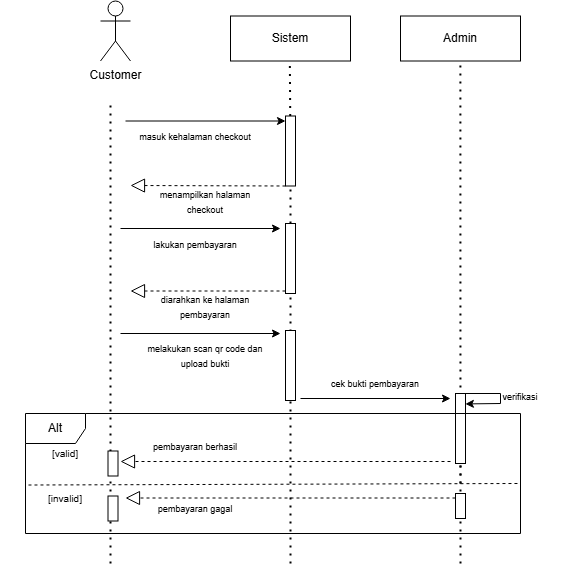

The diagram above was exported from draw.io. Its source (the exported page's mxGraphModel, read from the mxfile embedded in the PNG):
<mxGraphModel dx="2280" dy="1901" grid="1" gridSize="10" guides="1" tooltips="1" connect="1" arrows="0" fold="1" page="1" pageScale="1" pageWidth="827" pageHeight="1169" background="none" math="0" shadow="0">
  <root>
    <mxCell id="0" />
    <mxCell id="1" parent="0" />
    <mxCell id="2" value="Customer" style="shape=umlActor;verticalLabelPosition=bottom;verticalAlign=top;html=1;outlineConnect=0;" vertex="1" parent="1">
      <mxGeometry x="8630" y="-152.5" width="30" height="60" as="geometry" />
    </mxCell>
    <mxCell id="3" value="" style="endArrow=none;dashed=1;html=1;dashPattern=1 3;strokeWidth=2;rounded=0;" edge="1" parent="1">
      <mxGeometry width="50" height="50" relative="1" as="geometry">
        <mxPoint x="8640" y="410" as="sourcePoint" />
        <mxPoint x="8640" y="-52" as="targetPoint" />
      </mxGeometry>
    </mxCell>
    <mxCell id="4" value="Sistem" style="rounded=0;whiteSpace=wrap;html=1;" vertex="1" parent="1">
      <mxGeometry x="8760" y="-137.5" width="120" height="45" as="geometry" />
    </mxCell>
    <mxCell id="5" value="Admin" style="rounded=0;whiteSpace=wrap;html=1;" vertex="1" parent="1">
      <mxGeometry x="8930" y="-137.5" width="120" height="45" as="geometry" />
    </mxCell>
    <mxCell id="6" value="" style="endArrow=none;dashed=1;html=1;dashPattern=1 3;strokeWidth=2;rounded=0;" edge="1" source="11" parent="1">
      <mxGeometry width="50" height="50" relative="1" as="geometry">
        <mxPoint x="8819" y="167.5" as="sourcePoint" />
        <mxPoint x="8819.33" y="-92.5" as="targetPoint" />
      </mxGeometry>
    </mxCell>
    <mxCell id="7" value="" style="endArrow=none;dashed=1;html=1;dashPattern=1 3;strokeWidth=2;rounded=0;" edge="1" parent="1">
      <mxGeometry width="50" height="50" relative="1" as="geometry">
        <mxPoint x="8990" y="410" as="sourcePoint" />
        <mxPoint x="8989.880000000001" y="-92.5" as="targetPoint" />
      </mxGeometry>
    </mxCell>
    <mxCell id="8" value="" style="endArrow=classic;html=1;rounded=0;" edge="1" parent="1">
      <mxGeometry width="50" height="50" relative="1" as="geometry">
        <mxPoint x="8655" y="-32.5" as="sourcePoint" />
        <mxPoint x="8815" y="-32.5" as="targetPoint" />
      </mxGeometry>
    </mxCell>
    <mxCell id="9" value="&lt;font style=&quot;font-size: 9px;&quot;&gt;masuk kehalaman checkout&lt;/font&gt;" style="text;html=1;align=center;verticalAlign=middle;whiteSpace=wrap;rounded=0;" vertex="1" parent="1">
      <mxGeometry x="8660" y="-32.5" width="130" height="30" as="geometry" />
    </mxCell>
    <mxCell id="10" value="" style="endArrow=none;dashed=1;html=1;dashPattern=1 3;strokeWidth=2;rounded=0;" edge="1" source="16" target="11" parent="1">
      <mxGeometry width="50" height="50" relative="1" as="geometry">
        <mxPoint x="8819" y="220" as="sourcePoint" />
        <mxPoint x="8819.33" y="-92.5" as="targetPoint" />
      </mxGeometry>
    </mxCell>
    <mxCell id="11" value="" style="rounded=0;whiteSpace=wrap;html=1;rotation=-90;" vertex="1" parent="1">
      <mxGeometry x="8785" y="-7.5" width="70" height="10" as="geometry" />
    </mxCell>
    <mxCell id="12" value="" style="endArrow=block;dashed=1;endFill=0;endSize=12;html=1;rounded=0;exitX=0;exitY=0;exitDx=0;exitDy=0;" edge="1" source="11" parent="1">
      <mxGeometry width="160" relative="1" as="geometry">
        <mxPoint x="8984" y="47.5" as="sourcePoint" />
        <mxPoint x="8660" y="32" as="targetPoint" />
      </mxGeometry>
    </mxCell>
    <mxCell id="13" value="&lt;font style=&quot;font-size: 9px;&quot;&gt;menampilkan halaman checkout&lt;/font&gt;" style="text;html=1;align=center;verticalAlign=middle;whiteSpace=wrap;rounded=0;" vertex="1" parent="1">
      <mxGeometry x="8670" y="32.5" width="130" height="30" as="geometry" />
    </mxCell>
    <mxCell id="14" value="" style="endArrow=classic;html=1;rounded=0;" edge="1" parent="1">
      <mxGeometry width="50" height="50" relative="1" as="geometry">
        <mxPoint x="8650" y="75" as="sourcePoint" />
        <mxPoint x="8810" y="75" as="targetPoint" />
      </mxGeometry>
    </mxCell>
    <mxCell id="15" value="" style="endArrow=none;dashed=1;html=1;dashPattern=1 3;strokeWidth=2;rounded=0;" edge="1" target="16" parent="1">
      <mxGeometry width="50" height="50" relative="1" as="geometry">
        <mxPoint x="8820" y="410" as="sourcePoint" />
        <mxPoint x="8820" y="32" as="targetPoint" />
      </mxGeometry>
    </mxCell>
    <mxCell id="16" value="" style="rounded=0;whiteSpace=wrap;html=1;rotation=-90;" vertex="1" parent="1">
      <mxGeometry x="8785" y="100" width="70" height="10" as="geometry" />
    </mxCell>
    <mxCell id="17" value="&lt;font style=&quot;font-size: 9px;&quot;&gt;lakukan pembayaran&lt;/font&gt;" style="text;html=1;align=center;verticalAlign=middle;whiteSpace=wrap;rounded=0;" vertex="1" parent="1">
      <mxGeometry x="8660" y="76" width="130" height="30" as="geometry" />
    </mxCell>
    <mxCell id="18" value="" style="endArrow=block;dashed=1;endFill=0;endSize=12;html=1;rounded=0;exitX=0;exitY=0;exitDx=0;exitDy=0;" edge="1" parent="1">
      <mxGeometry width="160" relative="1" as="geometry">
        <mxPoint x="8815" y="137.5" as="sourcePoint" />
        <mxPoint x="8660" y="137.5" as="targetPoint" />
      </mxGeometry>
    </mxCell>
    <mxCell id="19" value="&lt;font style=&quot;font-size: 9px;&quot;&gt;diarahkan ke halaman pembayaran&lt;/font&gt;" style="text;html=1;align=center;verticalAlign=middle;whiteSpace=wrap;rounded=0;" vertex="1" parent="1">
      <mxGeometry x="8670" y="137.5" width="130" height="30" as="geometry" />
    </mxCell>
    <mxCell id="20" value="" style="endArrow=classic;html=1;rounded=0;" edge="1" parent="1">
      <mxGeometry width="50" height="50" relative="1" as="geometry">
        <mxPoint x="8650" y="180" as="sourcePoint" />
        <mxPoint x="8810" y="180" as="targetPoint" />
      </mxGeometry>
    </mxCell>
    <mxCell id="21" value="&lt;font style=&quot;font-size: 9px;&quot;&gt;melakukan scan qr code dan upload bukti&lt;/font&gt;" style="text;html=1;align=center;verticalAlign=middle;whiteSpace=wrap;rounded=0;" vertex="1" parent="1">
      <mxGeometry x="8670" y="187" width="130" height="30" as="geometry" />
    </mxCell>
    <mxCell id="22" value="" style="endArrow=block;dashed=1;endFill=0;endSize=12;html=1;rounded=0;" edge="1" parent="1">
      <mxGeometry width="160" relative="1" as="geometry">
        <mxPoint x="8980" y="308" as="sourcePoint" />
        <mxPoint x="8650" y="308" as="targetPoint" />
      </mxGeometry>
    </mxCell>
    <mxCell id="23" value="&lt;font style=&quot;font-size: 9px;&quot;&gt;pembayaran berhasil&lt;/font&gt;" style="text;html=1;align=center;verticalAlign=middle;whiteSpace=wrap;rounded=0;" vertex="1" parent="1">
      <mxGeometry x="8660" y="278" width="130" height="30" as="geometry" />
    </mxCell>
    <mxCell id="24" value="" style="rounded=0;whiteSpace=wrap;html=1;rotation=-90;" vertex="1" parent="1">
      <mxGeometry x="8785" y="207" width="70" height="10" as="geometry" />
    </mxCell>
    <mxCell id="25" value="" style="endArrow=classic;html=1;rounded=0;" edge="1" parent="1">
      <mxGeometry width="50" height="50" relative="1" as="geometry">
        <mxPoint x="8830" y="245.00000000000003" as="sourcePoint" />
        <mxPoint x="8980" y="245" as="targetPoint" />
      </mxGeometry>
    </mxCell>
    <mxCell id="26" value="" style="endArrow=none;dashed=1;html=1;dashPattern=1 3;strokeWidth=2;rounded=0;" edge="1" target="27" parent="1">
      <mxGeometry width="50" height="50" relative="1" as="geometry">
        <mxPoint x="8990" y="330" as="sourcePoint" />
        <mxPoint x="8989.880000000001" y="-92.5" as="targetPoint" />
      </mxGeometry>
    </mxCell>
    <mxCell id="27" value="" style="rounded=0;whiteSpace=wrap;html=1;rotation=-90;" vertex="1" parent="1">
      <mxGeometry x="8955" y="270" width="70" height="10" as="geometry" />
    </mxCell>
    <mxCell id="28" value="&lt;font style=&quot;font-size: 9px;&quot;&gt;cek bukti pembayaran&lt;/font&gt;" style="text;html=1;align=center;verticalAlign=middle;whiteSpace=wrap;rounded=0;" vertex="1" parent="1">
      <mxGeometry x="8840" y="215" width="130" height="30" as="geometry" />
    </mxCell>
    <mxCell id="29" value="Alt" style="shape=umlFrame;whiteSpace=wrap;html=1;pointerEvents=0;" vertex="1" parent="1">
      <mxGeometry x="8555" y="260" width="495" height="120" as="geometry" />
    </mxCell>
    <mxCell id="30" value="&lt;font size=&quot;1&quot;&gt;[valid]&lt;/font&gt;" style="text;html=1;align=center;verticalAlign=middle;whiteSpace=wrap;rounded=0;" vertex="1" parent="1">
      <mxGeometry x="8530" y="285" width="130" height="30" as="geometry" />
    </mxCell>
    <mxCell id="31" value="&lt;font size=&quot;1&quot;&gt;[invalid]&lt;/font&gt;" style="text;html=1;align=center;verticalAlign=middle;whiteSpace=wrap;rounded=0;" vertex="1" parent="1">
      <mxGeometry x="8530" y="330" width="130" height="30" as="geometry" />
    </mxCell>
    <mxCell id="32" value="" style="endArrow=none;dashed=1;html=1;rounded=0;exitX=0.006;exitY=0.596;exitDx=0;exitDy=0;exitPerimeter=0;" edge="1" source="29" parent="1">
      <mxGeometry width="50" height="50" relative="1" as="geometry">
        <mxPoint x="8680" y="330" as="sourcePoint" />
        <mxPoint x="9050" y="330" as="targetPoint" />
      </mxGeometry>
    </mxCell>
    <mxCell id="33" value="" style="rounded=0;whiteSpace=wrap;html=1;rotation=-90;" vertex="1" parent="1">
      <mxGeometry x="8977.5" y="347.5" width="25" height="10" as="geometry" />
    </mxCell>
    <mxCell id="34" value="" style="rounded=0;whiteSpace=wrap;html=1;rotation=-90;" vertex="1" parent="1">
      <mxGeometry x="8630" y="350" width="25" height="10" as="geometry" />
    </mxCell>
    <mxCell id="35" value="" style="rounded=0;whiteSpace=wrap;html=1;rotation=-90;" vertex="1" parent="1">
      <mxGeometry x="8630" y="305" width="25" height="10" as="geometry" />
    </mxCell>
    <mxCell id="36" value="" style="endArrow=block;dashed=1;endFill=0;endSize=12;html=1;rounded=0;" edge="1" parent="1">
      <mxGeometry width="160" relative="1" as="geometry">
        <mxPoint x="8985" y="344.5" as="sourcePoint" />
        <mxPoint x="8655" y="344.5" as="targetPoint" />
      </mxGeometry>
    </mxCell>
    <mxCell id="37" value="&lt;font style=&quot;font-size: 9px;&quot;&gt;pembayaran gagal&lt;/font&gt;" style="text;html=1;align=center;verticalAlign=middle;whiteSpace=wrap;rounded=0;" vertex="1" parent="1">
      <mxGeometry x="8660" y="340" width="130" height="30" as="geometry" />
    </mxCell>
    <mxCell id="38" value="&lt;font style=&quot;font-size: 9px;&quot;&gt;verifikasi&lt;/font&gt;" style="text;html=1;align=center;verticalAlign=middle;whiteSpace=wrap;rounded=0;" vertex="1" parent="1">
      <mxGeometry x="8985" y="227.5" width="130" height="30" as="geometry" />
    </mxCell>
    <mxCell id="39" value="" style="endArrow=classic;html=1;rounded=0;exitX=1;exitY=1;exitDx=0;exitDy=0;entryX=0.851;entryY=0.99;entryDx=0;entryDy=0;entryPerimeter=0;" edge="1" source="27" target="27" parent="1">
      <mxGeometry width="50" height="50" relative="1" as="geometry">
        <mxPoint x="9002.220000000001" y="253.44000000000028" as="sourcePoint" />
        <mxPoint x="8995" y="252" as="targetPoint" />
        <Array as="points">
          <mxPoint x="9030" y="240" />
          <mxPoint x="9030" y="250" />
        </Array>
      </mxGeometry>
    </mxCell>
  </root>
</mxGraphModel>